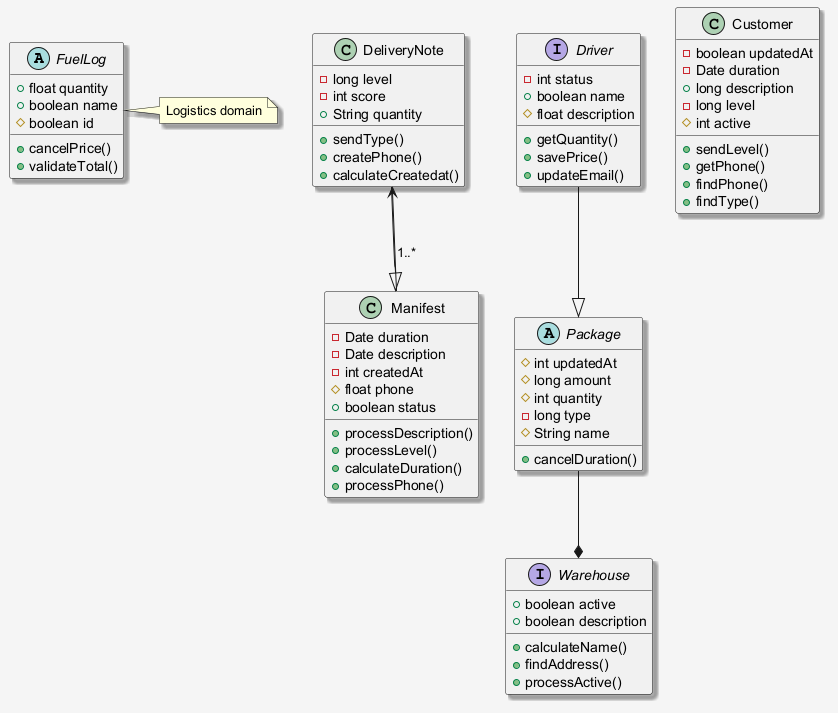

The diagram above was rendered by PlantUML. Its source (embedded in the PNG):
@startuml
skinparam shadowing false
skinparam backgroundColor #F5F5F5
skinparam shadowing true
abstract class FuelLog {
  +float quantity
  +boolean name
  #boolean id
  +cancelPrice()
  +validateTotal()
}
class DeliveryNote {
  -long level
  -int score
  +String quantity
  +sendType()
  +createPhone()
  +calculateCreatedat()
}
abstract class Package {
  #int updatedAt
  #long amount
  #int quantity
  -long type
  #String name
  +cancelDuration()
}
interface Warehouse {
  +boolean active
  +boolean description
  +calculateName()
  +findAddress()
  +processActive()
}
class Customer {
  -boolean updatedAt
  -Date duration
  +long description
  -long level
  #int active
  +sendLevel()
  +getPhone()
  +findPhone()
  +findType()
}
class Manifest {
  -Date duration
  -Date description
  -int createdAt
  #float phone
  +boolean status
  +processDescription()
  +processLevel()
  +calculateDuration()
  +processPhone()
}
interface Driver {
  -int status
  +boolean name
  #float description
  +getQuantity()
  +savePrice()
  +updateEmail()
}
Manifest --> DeliveryNote : "1..*"
Driver --|> Package
DeliveryNote --|> Manifest
Package --* Warehouse
note right of FuelLog : Logistics domain
@enduml